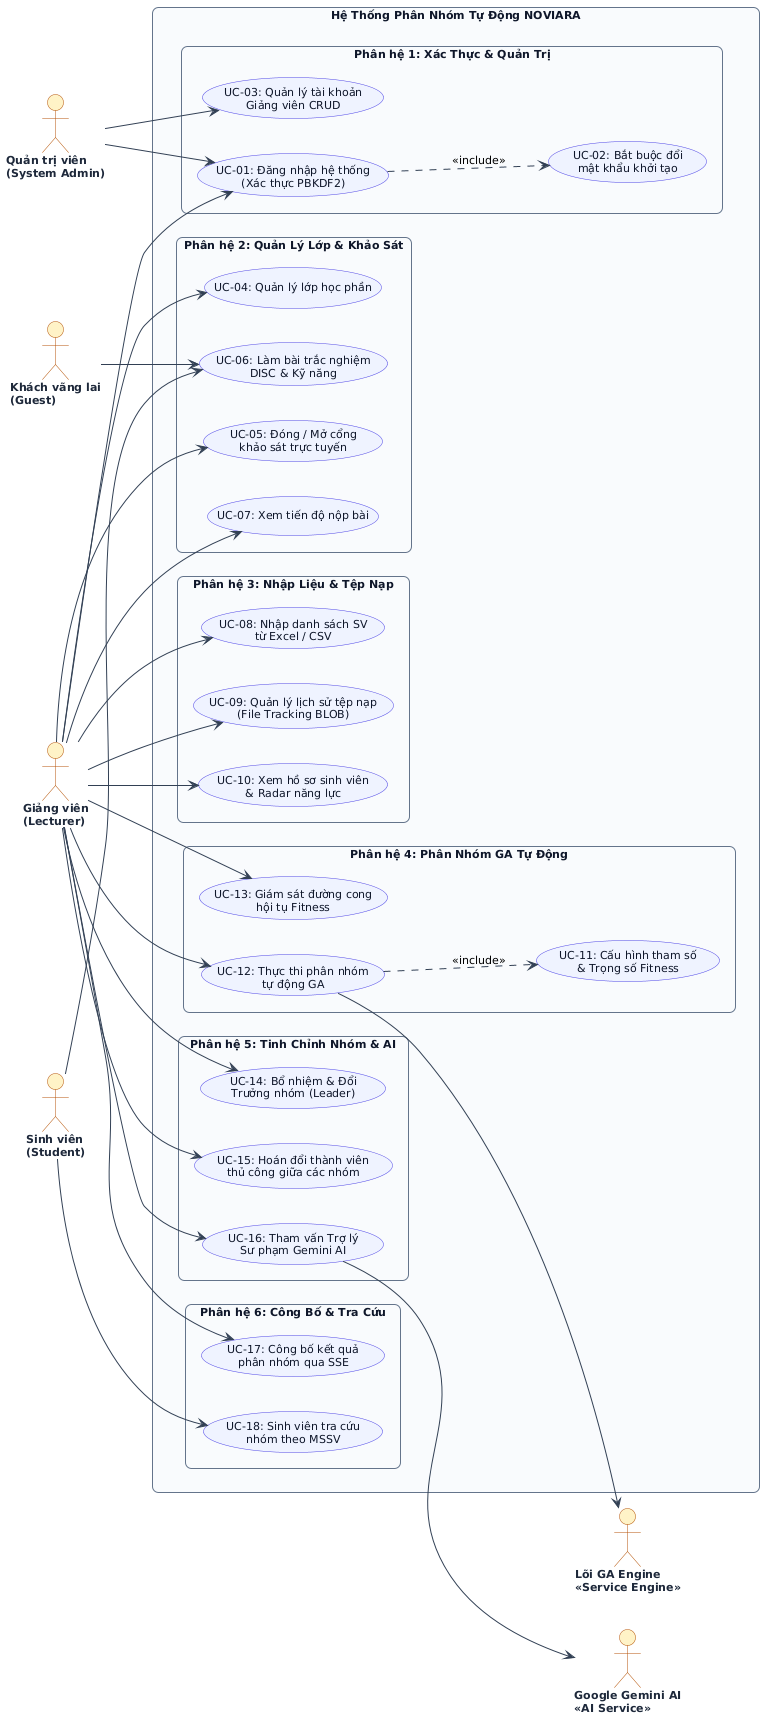

The diagram above was rendered by PlantUML. Its source (embedded in the PNG):
@startuml
skinparam actorStyle stickman
skinparam packageStyle rectangle
skinparam roundcorner 12
skinparam shadowout false
skinparam defaultFontName Arial
skinparam defaultFontSize 11

skinparam actor {
    BackgroundColor #FEF3C7
    BorderColor #B45309
    FontColor #1E293B
    FontStyle bold
}

skinparam usecase {
    BackgroundColor #EEF2FF
    BorderColor #4F46E5
    FontColor #0F172A
    ArrowColor #334155
}

skinparam rectangle {
    BackgroundColor #F8FAFC
    BorderColor #64748B
    FontColor #0F172A
    FontStyle bold
}

left to right direction

' --- DANH MỤC 4 TÁC NHÂN NGƯỜI DÙNG (HUMAN ACTORS - HÌNH NGƯỜI CHUẨN UML) ---
actor "Quản trị viên\n(System Admin)" as Admin
actor "Giảng viên\n(Lecturer)" as Lecturer
actor "Sinh viên\n(Student)" as Student
actor "Khách vãng lai\n(Guest)" as Guest

' --- HỆ THỐNG BIÊN GIỚI NOVIARA (SYSTEM BOUNDARY) ---
rectangle "Hệ Thống Phân Nhóm Tự Động NOVIARA" {
    
    package "Phân hệ 1: Xác Thực & Quản Trị" {
        usecase "UC-01: Đăng nhập hệ thống\n(Xác thực PBKDF2)" as UC01
        usecase "UC-02: Bắt buộc đổi\nmật khẩu khởi tạo" as UC02
        usecase "UC-03: Quản lý tài khoản\nGiảng viên CRUD" as UC03
    }

    package "Phân hệ 2: Quản Lý Lớp & Khảo Sát" {
        usecase "UC-04: Quản lý lớp học phần" as UC04
        usecase "UC-05: Đóng / Mở cổng\nkhảo sát trực tuyến" as UC05
        usecase "UC-06: Làm bài trắc nghiệm\nDISC & Kỹ năng" as UC06
        usecase "UC-07: Xem tiến độ nộp bài" as UC07
    }

    package "Phân hệ 3: Nhập Liệu & Tệp Nạp" {
        usecase "UC-08: Nhập danh sách SV\ntừ Excel / CSV" as UC08
        usecase "UC-09: Quản lý lịch sử tệp nạp\n(File Tracking BLOB)" as UC09
        usecase "UC-10: Xem hồ sơ sinh viên\n& Radar năng lực" as UC10
    }

    package "Phân hệ 4: Phân Nhóm GA Tự Động" {
        usecase "UC-11: Cấu hình tham số\n& Trọng số Fitness" as UC11
        usecase "UC-12: Thực thi phân nhóm\ntự động GA" as UC12
        usecase "UC-13: Giám sát đường cong\nhội tụ Fitness" as UC13
    }

    package "Phân hệ 5: Tinh Chỉnh Nhóm & AI" {
        usecase "UC-14: Bổ nhiệm & Đổi\nTrưởng nhóm (Leader)" as UC14
        usecase "UC-15: Hoán đổi thành viên\nthủ công giữa các nhóm" as UC15
        usecase "UC-16: Tham vấn Trợ lý\nSư phạm Gemini AI" as UC16
    }

    package "Phân hệ 6: Công Bố & Tra Cứu" {
        usecase "UC-17: Công bố kết quả\nphân nhóm qua SSE" as UC17
        usecase "UC-18: Sinh viên tra cứu\nnhóm theo MSSV" as UC18
    }

    ' Quan hệ Include
    UC01 ..> UC02 : <<include>>
    UC12 ..> UC11 : <<include>>
}

' --- TÁC NHÂN HỆ THỐNG / DỊCH VỤ NGOÀI (EXTERNAL ACTORS) ---
actor "Lõi GA Engine\n<<Service Engine>>" as GA
actor "Google Gemini AI\n<<AI Service>>" as AI

' --- MỐI QUAN HỆ TÁC NHÂN -> USE CASE ---
Admin --> UC01
Admin --> UC03

Lecturer --> UC01
Lecturer --> UC04
Lecturer --> UC05
Lecturer --> UC07
Lecturer --> UC08
Lecturer --> UC09
Lecturer --> UC10
Lecturer --> UC12
Lecturer --> UC13
Lecturer --> UC14
Lecturer --> UC15
Lecturer --> UC16
Lecturer --> UC17

Student --> UC06
Student --> UC18

Guest --> UC06

' Tác nhân hệ thống thực thi / hỗ trợ
UC12 --> GA
UC16 --> AI

@enduml